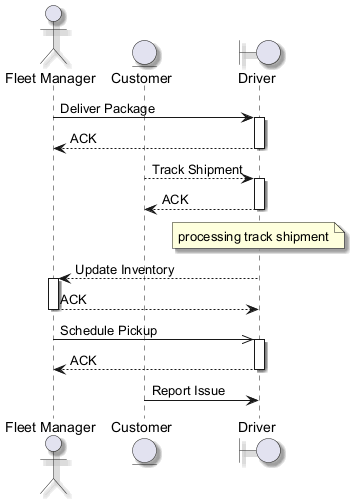

The diagram above was rendered by PlantUML. Its source (embedded in the PNG):
@startuml
skinparam backgroundColor #FFFFFF
skinparam classBackgroundColor #F1F8E9
skinparam classBorderColor #33691E
skinparam shadowing true
actor "Fleet Manager" as FM
entity "Customer" as C
boundary "Driver" as D
FM -> D : Deliver Package
activate D
D --> FM : ACK
deactivate D
C --> D : Track Shipment
activate D
D --> C : ACK
deactivate D
note over D : processing track shipment
D --> FM : Update Inventory
activate FM
FM --> D : ACK
deactivate FM
FM ->> D : Schedule Pickup
activate D
D --> FM : ACK
deactivate D
C -> D : Report Issue
@enduml